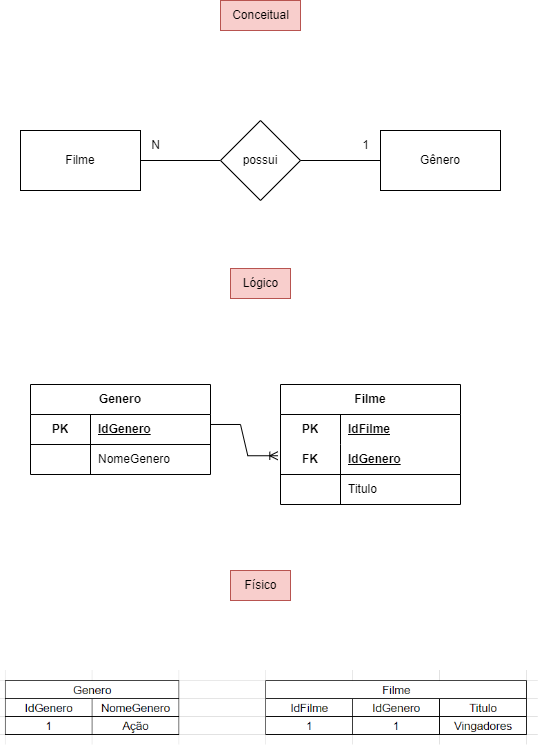

The diagram above was exported from draw.io. Its source (the exported page's mxGraphModel, read from the mxfile embedded in the PNG):
<mxGraphModel dx="1247" dy="669" grid="1" gridSize="10" guides="1" tooltips="1" connect="1" arrows="1" fold="1" page="1" pageScale="1" pageWidth="827" pageHeight="1169" math="0" shadow="0">
  <root>
    <mxCell id="0" />
    <mxCell id="1" parent="0" />
    <mxCell id="9mNAAXVpKPwrAVxK3Wi4-1" value="Filme&lt;br&gt;" style="rounded=0;whiteSpace=wrap;html=1;" vertex="1" parent="1">
      <mxGeometry x="20" y="240" width="120" height="60" as="geometry" />
    </mxCell>
    <mxCell id="9mNAAXVpKPwrAVxK3Wi4-2" value="" style="endArrow=none;html=1;rounded=0;exitX=1;exitY=0.5;exitDx=0;exitDy=0;" edge="1" parent="1" source="9mNAAXVpKPwrAVxK3Wi4-1">
      <mxGeometry width="50" height="50" relative="1" as="geometry">
        <mxPoint x="230" y="310" as="sourcePoint" />
        <mxPoint x="220" y="270" as="targetPoint" />
      </mxGeometry>
    </mxCell>
    <mxCell id="9mNAAXVpKPwrAVxK3Wi4-3" value="Gênero" style="rounded=0;whiteSpace=wrap;html=1;" vertex="1" parent="1">
      <mxGeometry x="380" y="240" width="120" height="60" as="geometry" />
    </mxCell>
    <mxCell id="9mNAAXVpKPwrAVxK3Wi4-4" value="possui" style="rhombus;whiteSpace=wrap;html=1;" vertex="1" parent="1">
      <mxGeometry x="220" y="230" width="80" height="80" as="geometry" />
    </mxCell>
    <mxCell id="9mNAAXVpKPwrAVxK3Wi4-5" value="" style="endArrow=none;html=1;rounded=0;" edge="1" parent="1" source="9mNAAXVpKPwrAVxK3Wi4-3">
      <mxGeometry width="50" height="50" relative="1" as="geometry">
        <mxPoint x="250" y="320" as="sourcePoint" />
        <mxPoint x="300" y="270" as="targetPoint" />
      </mxGeometry>
    </mxCell>
    <mxCell id="9mNAAXVpKPwrAVxK3Wi4-6" value="1" style="text;html=1;align=center;verticalAlign=middle;resizable=0;points=[];autosize=1;strokeColor=none;fillColor=none;" vertex="1" parent="1">
      <mxGeometry x="350" y="240" width="30" height="30" as="geometry" />
    </mxCell>
    <mxCell id="9mNAAXVpKPwrAVxK3Wi4-7" value="N&lt;br&gt;" style="text;html=1;align=center;verticalAlign=middle;resizable=0;points=[];autosize=1;strokeColor=none;fillColor=none;" vertex="1" parent="1">
      <mxGeometry x="140" y="240" width="30" height="30" as="geometry" />
    </mxCell>
    <mxCell id="9mNAAXVpKPwrAVxK3Wi4-35" value="Genero" style="shape=table;startSize=30;container=1;collapsible=1;childLayout=tableLayout;fixedRows=1;rowLines=0;fontStyle=1;align=center;resizeLast=1;html=1;whiteSpace=wrap;" vertex="1" parent="1">
      <mxGeometry x="30" y="494" width="180" height="90" as="geometry" />
    </mxCell>
    <mxCell id="9mNAAXVpKPwrAVxK3Wi4-39" value="" style="shape=tableRow;horizontal=0;startSize=0;swimlaneHead=0;swimlaneBody=0;fillColor=none;collapsible=0;dropTarget=0;points=[[0,0.5],[1,0.5]];portConstraint=eastwest;top=0;left=0;right=0;bottom=1;html=1;" vertex="1" parent="9mNAAXVpKPwrAVxK3Wi4-35">
      <mxGeometry y="30" width="180" height="30" as="geometry" />
    </mxCell>
    <mxCell id="9mNAAXVpKPwrAVxK3Wi4-40" value="PK" style="shape=partialRectangle;connectable=0;fillColor=none;top=0;left=0;bottom=0;right=0;fontStyle=1;overflow=hidden;html=1;whiteSpace=wrap;" vertex="1" parent="9mNAAXVpKPwrAVxK3Wi4-39">
      <mxGeometry width="60" height="30" as="geometry">
        <mxRectangle width="60" height="30" as="alternateBounds" />
      </mxGeometry>
    </mxCell>
    <mxCell id="9mNAAXVpKPwrAVxK3Wi4-41" value="IdGenero" style="shape=partialRectangle;connectable=0;fillColor=none;top=0;left=0;bottom=0;right=0;align=left;spacingLeft=6;fontStyle=5;overflow=hidden;html=1;whiteSpace=wrap;" vertex="1" parent="9mNAAXVpKPwrAVxK3Wi4-39">
      <mxGeometry x="60" width="120" height="30" as="geometry">
        <mxRectangle width="120" height="30" as="alternateBounds" />
      </mxGeometry>
    </mxCell>
    <mxCell id="9mNAAXVpKPwrAVxK3Wi4-42" value="" style="shape=tableRow;horizontal=0;startSize=0;swimlaneHead=0;swimlaneBody=0;fillColor=none;collapsible=0;dropTarget=0;points=[[0,0.5],[1,0.5]];portConstraint=eastwest;top=0;left=0;right=0;bottom=0;html=1;" vertex="1" parent="9mNAAXVpKPwrAVxK3Wi4-35">
      <mxGeometry y="60" width="180" height="30" as="geometry" />
    </mxCell>
    <mxCell id="9mNAAXVpKPwrAVxK3Wi4-43" value="" style="shape=partialRectangle;connectable=0;fillColor=none;top=0;left=0;bottom=0;right=0;editable=1;overflow=hidden;html=1;whiteSpace=wrap;" vertex="1" parent="9mNAAXVpKPwrAVxK3Wi4-42">
      <mxGeometry width="60" height="30" as="geometry">
        <mxRectangle width="60" height="30" as="alternateBounds" />
      </mxGeometry>
    </mxCell>
    <mxCell id="9mNAAXVpKPwrAVxK3Wi4-44" value="NomeGenero" style="shape=partialRectangle;connectable=0;fillColor=none;top=0;left=0;bottom=0;right=0;align=left;spacingLeft=6;overflow=hidden;html=1;whiteSpace=wrap;" vertex="1" parent="9mNAAXVpKPwrAVxK3Wi4-42">
      <mxGeometry x="60" width="120" height="30" as="geometry">
        <mxRectangle width="120" height="30" as="alternateBounds" />
      </mxGeometry>
    </mxCell>
    <mxCell id="9mNAAXVpKPwrAVxK3Wi4-61" value="Filme" style="shape=table;startSize=30;container=1;collapsible=1;childLayout=tableLayout;fixedRows=1;rowLines=0;fontStyle=1;align=center;resizeLast=1;html=1;whiteSpace=wrap;" vertex="1" parent="1">
      <mxGeometry x="280" y="494" width="180" height="120" as="geometry" />
    </mxCell>
    <mxCell id="9mNAAXVpKPwrAVxK3Wi4-62" value="" style="shape=tableRow;horizontal=0;startSize=0;swimlaneHead=0;swimlaneBody=0;fillColor=none;collapsible=0;dropTarget=0;points=[[0,0.5],[1,0.5]];portConstraint=eastwest;top=0;left=0;right=0;bottom=0;html=1;" vertex="1" parent="9mNAAXVpKPwrAVxK3Wi4-61">
      <mxGeometry y="30" width="180" height="30" as="geometry" />
    </mxCell>
    <mxCell id="9mNAAXVpKPwrAVxK3Wi4-63" value="PK" style="shape=partialRectangle;connectable=0;fillColor=none;top=0;left=0;bottom=0;right=0;fontStyle=1;overflow=hidden;html=1;whiteSpace=wrap;" vertex="1" parent="9mNAAXVpKPwrAVxK3Wi4-62">
      <mxGeometry width="60" height="30" as="geometry">
        <mxRectangle width="60" height="30" as="alternateBounds" />
      </mxGeometry>
    </mxCell>
    <mxCell id="9mNAAXVpKPwrAVxK3Wi4-64" value="IdFilme" style="shape=partialRectangle;connectable=0;fillColor=none;top=0;left=0;bottom=0;right=0;align=left;spacingLeft=6;fontStyle=5;overflow=hidden;html=1;whiteSpace=wrap;" vertex="1" parent="9mNAAXVpKPwrAVxK3Wi4-62">
      <mxGeometry x="60" width="120" height="30" as="geometry">
        <mxRectangle width="120" height="30" as="alternateBounds" />
      </mxGeometry>
    </mxCell>
    <mxCell id="9mNAAXVpKPwrAVxK3Wi4-65" value="" style="shape=tableRow;horizontal=0;startSize=0;swimlaneHead=0;swimlaneBody=0;fillColor=none;collapsible=0;dropTarget=0;points=[[0,0.5],[1,0.5]];portConstraint=eastwest;top=0;left=0;right=0;bottom=1;html=1;" vertex="1" parent="9mNAAXVpKPwrAVxK3Wi4-61">
      <mxGeometry y="60" width="180" height="30" as="geometry" />
    </mxCell>
    <mxCell id="9mNAAXVpKPwrAVxK3Wi4-66" value="FK" style="shape=partialRectangle;connectable=0;fillColor=none;top=0;left=0;bottom=0;right=0;fontStyle=1;overflow=hidden;html=1;whiteSpace=wrap;" vertex="1" parent="9mNAAXVpKPwrAVxK3Wi4-65">
      <mxGeometry width="60" height="30" as="geometry">
        <mxRectangle width="60" height="30" as="alternateBounds" />
      </mxGeometry>
    </mxCell>
    <mxCell id="9mNAAXVpKPwrAVxK3Wi4-67" value="IdGenero" style="shape=partialRectangle;connectable=0;fillColor=none;top=0;left=0;bottom=0;right=0;align=left;spacingLeft=6;fontStyle=5;overflow=hidden;html=1;whiteSpace=wrap;" vertex="1" parent="9mNAAXVpKPwrAVxK3Wi4-65">
      <mxGeometry x="60" width="120" height="30" as="geometry">
        <mxRectangle width="120" height="30" as="alternateBounds" />
      </mxGeometry>
    </mxCell>
    <mxCell id="9mNAAXVpKPwrAVxK3Wi4-68" value="" style="shape=tableRow;horizontal=0;startSize=0;swimlaneHead=0;swimlaneBody=0;fillColor=none;collapsible=0;dropTarget=0;points=[[0,0.5],[1,0.5]];portConstraint=eastwest;top=0;left=0;right=0;bottom=0;html=1;" vertex="1" parent="9mNAAXVpKPwrAVxK3Wi4-61">
      <mxGeometry y="90" width="180" height="30" as="geometry" />
    </mxCell>
    <mxCell id="9mNAAXVpKPwrAVxK3Wi4-69" value="" style="shape=partialRectangle;connectable=0;fillColor=none;top=0;left=0;bottom=0;right=0;editable=1;overflow=hidden;html=1;whiteSpace=wrap;" vertex="1" parent="9mNAAXVpKPwrAVxK3Wi4-68">
      <mxGeometry width="60" height="30" as="geometry">
        <mxRectangle width="60" height="30" as="alternateBounds" />
      </mxGeometry>
    </mxCell>
    <mxCell id="9mNAAXVpKPwrAVxK3Wi4-70" value="Titulo" style="shape=partialRectangle;connectable=0;fillColor=none;top=0;left=0;bottom=0;right=0;align=left;spacingLeft=6;overflow=hidden;html=1;whiteSpace=wrap;" vertex="1" parent="9mNAAXVpKPwrAVxK3Wi4-68">
      <mxGeometry x="60" width="120" height="30" as="geometry">
        <mxRectangle width="120" height="30" as="alternateBounds" />
      </mxGeometry>
    </mxCell>
    <mxCell id="9mNAAXVpKPwrAVxK3Wi4-74" value="" style="edgeStyle=entityRelationEdgeStyle;fontSize=12;html=1;endArrow=ERoneToMany;rounded=0;entryX=-0.015;entryY=0.375;entryDx=0;entryDy=0;entryPerimeter=0;exitX=1;exitY=0.333;exitDx=0;exitDy=0;exitPerimeter=0;" edge="1" parent="1" source="9mNAAXVpKPwrAVxK3Wi4-39" target="9mNAAXVpKPwrAVxK3Wi4-65">
      <mxGeometry width="100" height="100" relative="1" as="geometry">
        <mxPoint x="310" y="620" as="sourcePoint" />
        <mxPoint x="410" y="520" as="targetPoint" />
      </mxGeometry>
    </mxCell>
    <mxCell id="9mNAAXVpKPwrAVxK3Wi4-75" value="Físico" style="text;html=1;align=center;verticalAlign=middle;resizable=0;points=[];autosize=1;strokeColor=#b85450;fillColor=#f8cecc;" vertex="1" parent="1">
      <mxGeometry x="230" y="680" width="60" height="30" as="geometry" />
    </mxCell>
    <mxCell id="9mNAAXVpKPwrAVxK3Wi4-76" value="Lógico" style="text;html=1;align=center;verticalAlign=middle;resizable=0;points=[];autosize=1;strokeColor=#b85450;fillColor=#f8cecc;" vertex="1" parent="1">
      <mxGeometry x="230" y="378" width="60" height="30" as="geometry" />
    </mxCell>
    <mxCell id="9mNAAXVpKPwrAVxK3Wi4-77" value="Conceitual" style="text;html=1;align=center;verticalAlign=middle;resizable=0;points=[];autosize=1;strokeColor=#b85450;fillColor=#f8cecc;" vertex="1" parent="1">
      <mxGeometry x="220" y="110" width="80" height="30" as="geometry" />
    </mxCell>
    <mxCell id="9mNAAXVpKPwrAVxK3Wi4-78" value="" style="shape=image;verticalLabelPosition=bottom;labelBackgroundColor=default;verticalAlign=top;aspect=fixed;imageAspect=0;image=data:image/png,(base64 omitted: 7452 chars);" vertex="1" parent="1">
      <mxGeometry y="780" width="537.78" height="74.46" as="geometry" />
    </mxCell>
  </root>
</mxGraphModel>